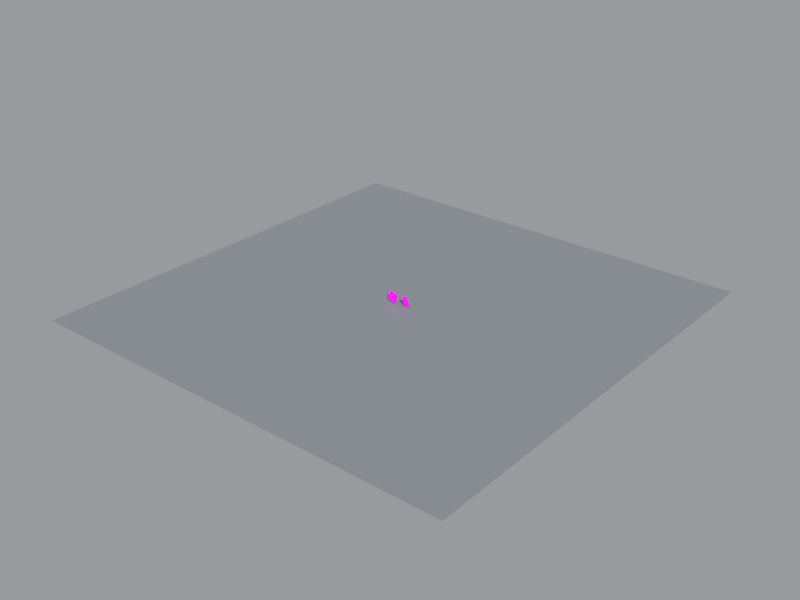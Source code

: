 # Source: scene.blend  (saved by Blender 5.2.45; exported with 4.5.12 LTS)
import bpy
from mathutils import Matrix  # noqa: F401  (used for matrix-valued properties, if any)

bpy.ops.wm.read_factory_settings(use_empty=True)
scene = bpy.context.scene
scene.name = 'Scene'

# ---- collections
col_collection = bpy.data.collections.new('Collection'); scene.collection.children.link(col_collection)

# ---- images (referenced by path relative to the original .blend; pixels are not part of the script)
import os
ASSET_DIR = os.environ.get("B2B_ASSET_DIR", "")  # directory of the original .blend (textures are referenced by path, not embedded)
HERE = os.path.dirname(os.path.abspath(__file__))  # packed textures are extracted next to this script under _unpacked/

def load_image(name, relpath, width, height, colorspace="sRGB"):
    """Load a texture the original file referenced (path relative to the .blend, or extracted next to this script)."""
    p = next((c for c in (os.path.join(HERE, relpath), os.path.join(ASSET_DIR, relpath)) if relpath and os.path.exists(c)), "")
    if p:
        img = bpy.data.images.load(p, check_existing=True)
        img.name = name
    else:  # same state as the original file: an image datablock whose file is absent (Cycles renders it pink)
        img = bpy.data.images.new(name, width, height)
        img.source = "FILE"
        img.filepath = "//" + (relpath or name)
    img.colorspace_settings.name = colorspace
    return img
img_choco_pie_png = load_image('choco_pie.png', 'choco_pie.png', 1024, 1024, 'sRGB')
img_kelloggs_png = load_image('kelloggs.png', 'kelloggs.png', 1024, 1024, 'sRGB')

# ---- materials (node trees are filled in below, after node groups)
mat_chocopieplane_material_008 = bpy.data.materials.new('ChocoPiePlane_Material.008')
mat_kelloggsplane_material_008 = bpy.data.materials.new('KelloggsPlane_Material.008')
mat_tablemat_008 = bpy.data.materials.new('TableMat.008')

# ---- material node trees
mat_chocopieplane_material_008.use_nodes = True; mat_chocopieplane_material_008.node_tree.nodes.clear()
_N = mat_chocopieplane_material_008.node_tree.nodes; _L = mat_chocopieplane_material_008.node_tree.links
n0 = _N.new('ShaderNodeTexImage'); n0.name = 'Image Texture'; n0.location = (0, 0)
n0.image = img_choco_pie_png
n0.interpolation = 'Smart'
n1 = _N.new('ShaderNodeBsdfPrincipled'); n1.name = 'Principled BSDF'; n1.location = (0, 0)
n1.inputs[2].default_value = 0.35
n1.inputs[10].default_value = 0.005
n2 = _N.new('ShaderNodeOutputMaterial'); n2.name = 'Material Output'; n2.location = (0, 0)
_L.new(n0.outputs[0], n1.inputs[0])
_L.new(n1.outputs[0], n2.inputs[0])
n2.is_active_output = True
mat_kelloggsplane_material_008.use_nodes = True; mat_kelloggsplane_material_008.node_tree.nodes.clear()
_N = mat_kelloggsplane_material_008.node_tree.nodes; _L = mat_kelloggsplane_material_008.node_tree.links
n0 = _N.new('ShaderNodeTexImage'); n0.name = 'Image Texture'; n0.location = (0, 0)
n0.image = img_kelloggs_png
n0.interpolation = 'Smart'
n1 = _N.new('ShaderNodeBsdfPrincipled'); n1.name = 'Principled BSDF'; n1.location = (0, 0)
n1.inputs[2].default_value = 0.35
n1.inputs[10].default_value = 0.005
n2 = _N.new('ShaderNodeOutputMaterial'); n2.name = 'Material Output'; n2.location = (0, 0)
_L.new(n0.outputs[0], n1.inputs[0])
_L.new(n1.outputs[0], n2.inputs[0])
n2.is_active_output = True
mat_tablemat_008.use_nodes = True; mat_tablemat_008.node_tree.nodes.clear()
_N = mat_tablemat_008.node_tree.nodes; _L = mat_tablemat_008.node_tree.links
n0 = _N.new('ShaderNodeBsdfPrincipled'); n0.name = 'Principled BSDF'; n0.location = (-200, 100)
n0.inputs[0].default_value = (0.22, 0.24, 0.26, 1.0)
n0.inputs[2].default_value = 0.4
n0.inputs[10].default_value = 0.005
n1 = _N.new('ShaderNodeOutputMaterial'); n1.name = 'Material Output'; n1.location = (200, 100)
_L.new(n0.outputs[0], n1.inputs[0])
n1.is_active_output = True

# ---- world
world_world_014 = bpy.data.worlds.new('World_014'); scene.world = world_world_014
world_world_014.use_nodes = True; world_world_014.node_tree.nodes.clear()
_N = world_world_014.node_tree.nodes; _L = world_world_014.node_tree.links
n0 = _N.new('ShaderNodeBackground'); n0.name = 'Background'; n0.location = (-200, 100)
n0.inputs[0].default_value = (0.7, 0.72, 0.75, 1.0)
n0.inputs[1].default_value = 0.45
n1 = _N.new('ShaderNodeOutputWorld'); n1.name = 'World Output'; n1.location = (200, 100)
_L.new(n0.outputs[0], n1.inputs[0])
n1.is_active_output = True

# ---- cameras
cam_cam0_008 = bpy.data.cameras.new('Cam0.008')
cam_cam0_008.sensor_fit = 'HORIZONTAL'
cam_cam0_008.clip_start = 0.05
cam_cam0_008.clip_end = 50.0
cam_cam0_008.lens = 26.72
cam_cam1_008 = bpy.data.cameras.new('Cam1.008')
cam_cam1_008.sensor_fit = 'HORIZONTAL'
cam_cam1_008.clip_start = 0.05
cam_cam1_008.clip_end = 50.0
cam_cam1_008.lens = 26.72

# ---- lights
light_mainlight_008 = bpy.data.lights.new('MainLight.008', 'SUN')
light_mainlight_008.energy = 4.0

# ---- meshes
me_chocopieplane_mesh_008 = bpy.data.meshes.new('ChocoPiePlane_Mesh.008')
me_chocopieplane_mesh_008.from_pydata([(-0.12, 0.0, -0.1029), (0.12, 0.0, -0.1029), (0.12, 0.0, 0.1029), (-0.12, 0.0, 0.1029)], [], [(0, 1, 2, 3)])
_uv = me_chocopieplane_mesh_008.uv_layers.new(name='UVMap')
_uv.uv.foreach_set('vector', [0.0, 0.0, 1.0, 0.0, 1.0, 1.0, 0.0, 1.0])
me_chocopieplane_mesh_008.materials.append(mat_chocopieplane_material_008)
me_chocopieplane_mesh_008.update()
me_kelloggsplane_mesh_008 = bpy.data.meshes.new('KelloggsPlane_Mesh.008')
me_kelloggsplane_mesh_008.from_pydata([(-0.07, 0.0, -0.1229), (0.07, 0.0, -0.1229), (0.07, 0.0, 0.1229), (-0.07, 0.0, 0.1229)], [], [(0, 1, 2, 3)])
_uv = me_kelloggsplane_mesh_008.uv_layers.new(name='UVMap')
_uv.uv.foreach_set('vector', [0.0, 0.0, 1.0, 0.0, 1.0, 1.0, 0.0, 1.0])
me_kelloggsplane_mesh_008.materials.append(mat_kelloggsplane_material_008)
me_kelloggsplane_mesh_008.update()
me_plane_008 = bpy.data.meshes.new('Plane.008')
me_plane_008.from_pydata([(-5.0, -5.0, 0.0), (5.0, -5.0, 0.0), (-5.0, 5.0, 0.0), (5.0, 5.0, 0.0)], [], [(0, 1, 3, 2)])
_uv = me_plane_008.uv_layers.new(name='UVMap')
_uv.uv.foreach_set('vector', [0.0, 0.0, 1.0, 0.0, 1.0, 1.0, 0.0, 1.0])
me_plane_008.materials.append(mat_tablemat_008)
me_plane_008.update()

# ---- objects
ob_mainlight = bpy.data.objects.new('MainLight', light_mainlight_008)
ob_chocopieplane = bpy.data.objects.new('ChocoPiePlane', me_chocopieplane_mesh_008)
ob_kelloggsplane = bpy.data.objects.new('KelloggsPlane', me_kelloggsplane_mesh_008)
ob_cam0 = bpy.data.objects.new('Cam0', cam_cam0_008)
ob_cam1 = bpy.data.objects.new('Cam1', cam_cam1_008)
ob_tablefloor = bpy.data.objects.new('TableFloor', me_plane_008)
ob_scenecenteranchor = bpy.data.objects.new('SceneCenterAnchor', None)

# ---- transforms, parenting, visibility, modifiers, constraints
ob_mainlight.location = (1.8, -1.0, 2.6)
ob_mainlight.rotation_euler = (0.8727, 0.4363, 0.5236)
ob_chocopieplane.location = (-0.18, 0.0, 0.0)
ob_chocopieplane.rotation_euler = (-0.1396, 0.2094, -0.08727)
ob_kelloggsplane.location = (0.16, 0.0, 0.0)
ob_kelloggsplane.rotation_euler = (0.1396, -0.2094, 0.08727)
ob_cam0.location = (-0.42, -0.68, 0.08)
ob_cam0.rotation_euler = (0.0, 0.0, -0.06981)
_c = ob_cam0.constraints.new('TRACK_TO'); _c.name = 'Track To'
_c.target = ob_scenecenteranchor
ob_cam1.location = (0.38, -0.7, -0.04)
ob_cam1.rotation_euler = (0.0, -0.0, 0.08727)
_c = ob_cam1.constraints.new('TRACK_TO'); _c.name = 'Track To'
_c.target = ob_scenecenteranchor
ob_tablefloor.location = (0.0, 0.0, -0.15)
ob_scenecenteranchor.location = (0.0, 0.0, 0.0)

# ---- collection membership
scene.collection.objects.link(ob_mainlight)
scene.collection.objects.link(ob_chocopieplane)
scene.collection.objects.link(ob_kelloggsplane)
scene.collection.objects.link(ob_cam0)
scene.collection.objects.link(ob_cam1)
col_collection.objects.link(ob_tablefloor)
col_collection.objects.link(ob_scenecenteranchor)

# ---- scene / render settings (as saved in the file)
scene.frame_start = 1; scene.frame_end = 250; scene.frame_set(1)
scene.render.engine = 'BLENDER_EEVEE_NEXT'
scene.render.image_settings.color_mode = 'RGB'
scene.render.resolution_x = 1280
scene.render.resolution_y = 960
scene.render.bake_bias = 0.0
scene.render.bake_samples = 0
scene.render.compositor_device = 'GPU'
scene.eevee.use_volume_custom_range = False
scene.eevee.fast_gi_thickness_near = 0.1
scene.eevee.fast_gi_thickness_far = 0.0
scene.eevee.ray_tracing_options.screen_trace_thickness = 0.1
scene.view_settings.view_transform = 'Standard'
bpy.context.view_layer.update()

# ---- added for rendering (the .blend has no active camera): camera
cam_auto = bpy.data.cameras.new('AutoCamera')
cam_auto.lens = 50.0
cam_auto.sensor_width = 36.0
cam_auto.clip_end = 1000.0
ob_auto_camera = bpy.data.objects.new('AutoCamera', cam_auto)
scene.collection.objects.link(ob_auto_camera)
ob_auto_camera.location = (13.0873, -15.7047, 10.4616)
ob_auto_camera.rotation_euler = (1.09748, -7.21219e-08, 0.694738)
scene.camera = ob_auto_camera
bpy.context.view_layer.update()
